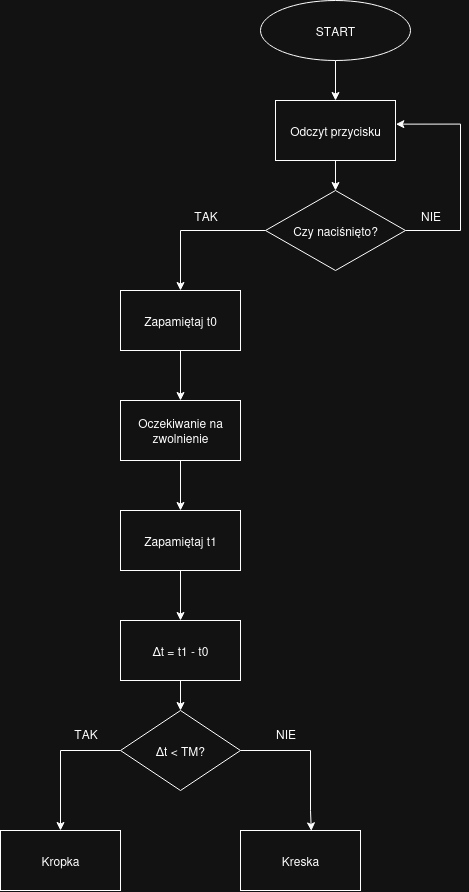

The diagram above was exported from draw.io. Its source (the exported page's mxGraphModel, read from the mxfile embedded in the PNG):
<mxGraphModel dx="1203" dy="573" grid="1" gridSize="10" guides="1" tooltips="1" connect="1" arrows="1" fold="1" page="1" pageScale="1" pageWidth="850" pageHeight="1100" math="0" shadow="0">
  <root>
    <mxCell id="0" />
    <mxCell id="1" parent="0" />
    <mxCell id="ZTjei2sg7M5ZvfxVoS6s-13" value="" style="edgeStyle=orthogonalEdgeStyle;rounded=0;orthogonalLoop=1;jettySize=auto;html=1;" edge="1" parent="1" source="ZTjei2sg7M5ZvfxVoS6s-1" target="ZTjei2sg7M5ZvfxVoS6s-2">
      <mxGeometry relative="1" as="geometry" />
    </mxCell>
    <mxCell id="ZTjei2sg7M5ZvfxVoS6s-1" value="START" style="ellipse;whiteSpace=wrap;html=1;" vertex="1" parent="1">
      <mxGeometry x="350" y="50" width="150" height="60" as="geometry" />
    </mxCell>
    <mxCell id="ZTjei2sg7M5ZvfxVoS6s-14" value="" style="edgeStyle=orthogonalEdgeStyle;rounded=0;orthogonalLoop=1;jettySize=auto;html=1;" edge="1" parent="1" source="ZTjei2sg7M5ZvfxVoS6s-2" target="ZTjei2sg7M5ZvfxVoS6s-3">
      <mxGeometry relative="1" as="geometry" />
    </mxCell>
    <mxCell id="ZTjei2sg7M5ZvfxVoS6s-2" value="Odczyt przycisku" style="whiteSpace=wrap;html=1;" vertex="1" parent="1">
      <mxGeometry x="365" y="150" width="120" height="60" as="geometry" />
    </mxCell>
    <mxCell id="ZTjei2sg7M5ZvfxVoS6s-15" style="edgeStyle=orthogonalEdgeStyle;rounded=0;orthogonalLoop=1;jettySize=auto;html=1;entryX=0.5;entryY=0;entryDx=0;entryDy=0;" edge="1" parent="1" source="ZTjei2sg7M5ZvfxVoS6s-3" target="ZTjei2sg7M5ZvfxVoS6s-4">
      <mxGeometry relative="1" as="geometry" />
    </mxCell>
    <mxCell id="ZTjei2sg7M5ZvfxVoS6s-3" value="Czy naciśnięto?" style="rhombus;whiteSpace=wrap;html=1;" vertex="1" parent="1">
      <mxGeometry x="355" y="240" width="140" height="80" as="geometry" />
    </mxCell>
    <mxCell id="ZTjei2sg7M5ZvfxVoS6s-16" value="" style="edgeStyle=orthogonalEdgeStyle;rounded=0;orthogonalLoop=1;jettySize=auto;html=1;" edge="1" parent="1" source="ZTjei2sg7M5ZvfxVoS6s-4" target="ZTjei2sg7M5ZvfxVoS6s-5">
      <mxGeometry relative="1" as="geometry" />
    </mxCell>
    <mxCell id="ZTjei2sg7M5ZvfxVoS6s-4" value="Zapamiętaj t0" style="whiteSpace=wrap;html=1;" vertex="1" parent="1">
      <mxGeometry x="210" y="340" width="120" height="60" as="geometry" />
    </mxCell>
    <mxCell id="ZTjei2sg7M5ZvfxVoS6s-17" value="" style="edgeStyle=orthogonalEdgeStyle;rounded=0;orthogonalLoop=1;jettySize=auto;html=1;" edge="1" parent="1" source="ZTjei2sg7M5ZvfxVoS6s-5" target="ZTjei2sg7M5ZvfxVoS6s-6">
      <mxGeometry relative="1" as="geometry" />
    </mxCell>
    <mxCell id="ZTjei2sg7M5ZvfxVoS6s-5" value="Oczekiwanie na zwolnienie" style="whiteSpace=wrap;html=1;" vertex="1" parent="1">
      <mxGeometry x="210" y="450" width="120" height="60" as="geometry" />
    </mxCell>
    <mxCell id="ZTjei2sg7M5ZvfxVoS6s-18" value="" style="edgeStyle=orthogonalEdgeStyle;rounded=0;orthogonalLoop=1;jettySize=auto;html=1;" edge="1" parent="1" source="ZTjei2sg7M5ZvfxVoS6s-6" target="ZTjei2sg7M5ZvfxVoS6s-7">
      <mxGeometry relative="1" as="geometry" />
    </mxCell>
    <mxCell id="ZTjei2sg7M5ZvfxVoS6s-6" value="Zapamiętaj t1" style="whiteSpace=wrap;html=1;" vertex="1" parent="1">
      <mxGeometry x="210" y="560" width="120" height="60" as="geometry" />
    </mxCell>
    <mxCell id="ZTjei2sg7M5ZvfxVoS6s-19" value="" style="edgeStyle=orthogonalEdgeStyle;rounded=0;orthogonalLoop=1;jettySize=auto;html=1;" edge="1" parent="1" source="ZTjei2sg7M5ZvfxVoS6s-7" target="ZTjei2sg7M5ZvfxVoS6s-8">
      <mxGeometry relative="1" as="geometry" />
    </mxCell>
    <mxCell id="ZTjei2sg7M5ZvfxVoS6s-7" value="Δt = t1 - t0" style="whiteSpace=wrap;html=1;" vertex="1" parent="1">
      <mxGeometry x="210" y="670" width="120" height="60" as="geometry" />
    </mxCell>
    <mxCell id="ZTjei2sg7M5ZvfxVoS6s-20" style="edgeStyle=orthogonalEdgeStyle;rounded=0;orthogonalLoop=1;jettySize=auto;html=1;entryX=0.5;entryY=0;entryDx=0;entryDy=0;exitX=0;exitY=0.5;exitDx=0;exitDy=0;" edge="1" parent="1" source="ZTjei2sg7M5ZvfxVoS6s-8" target="ZTjei2sg7M5ZvfxVoS6s-11">
      <mxGeometry relative="1" as="geometry">
        <mxPoint x="150" y="870" as="targetPoint" />
      </mxGeometry>
    </mxCell>
    <mxCell id="ZTjei2sg7M5ZvfxVoS6s-8" value="Δt &amp;lt; TM?" style="rhombus;whiteSpace=wrap;html=1;" vertex="1" parent="1">
      <mxGeometry x="210" y="760" width="120" height="80" as="geometry" />
    </mxCell>
    <mxCell id="ZTjei2sg7M5ZvfxVoS6s-11" value="Kropka" style="whiteSpace=wrap;html=1;" vertex="1" parent="1">
      <mxGeometry x="90" y="880" width="120" height="60" as="geometry" />
    </mxCell>
    <mxCell id="ZTjei2sg7M5ZvfxVoS6s-12" value="Kreska" style="whiteSpace=wrap;html=1;" vertex="1" parent="1">
      <mxGeometry x="330" y="880" width="120" height="60" as="geometry" />
    </mxCell>
    <mxCell id="ZTjei2sg7M5ZvfxVoS6s-21" style="edgeStyle=orthogonalEdgeStyle;rounded=0;orthogonalLoop=1;jettySize=auto;html=1;entryX=0.59;entryY=0.006;entryDx=0;entryDy=0;entryPerimeter=0;" edge="1" parent="1" source="ZTjei2sg7M5ZvfxVoS6s-8" target="ZTjei2sg7M5ZvfxVoS6s-12">
      <mxGeometry relative="1" as="geometry">
        <Array as="points">
          <mxPoint x="400" y="800" />
          <mxPoint x="400" y="860" />
          <mxPoint x="401" y="860" />
        </Array>
      </mxGeometry>
    </mxCell>
    <mxCell id="ZTjei2sg7M5ZvfxVoS6s-22" style="edgeStyle=orthogonalEdgeStyle;rounded=0;orthogonalLoop=1;jettySize=auto;html=1;entryX=1.003;entryY=0.394;entryDx=0;entryDy=0;entryPerimeter=0;" edge="1" parent="1" source="ZTjei2sg7M5ZvfxVoS6s-3" target="ZTjei2sg7M5ZvfxVoS6s-2">
      <mxGeometry relative="1" as="geometry">
        <Array as="points">
          <mxPoint x="550" y="280" />
          <mxPoint x="550" y="174" />
        </Array>
      </mxGeometry>
    </mxCell>
    <mxCell id="ZTjei2sg7M5ZvfxVoS6s-23" value="NIE" style="text;html=1;align=center;verticalAlign=middle;resizable=0;points=[];autosize=1;strokeColor=none;fillColor=none;" vertex="1" parent="1">
      <mxGeometry x="500" y="250" width="40" height="30" as="geometry" />
    </mxCell>
    <mxCell id="ZTjei2sg7M5ZvfxVoS6s-24" value="TAK" style="text;html=1;align=center;verticalAlign=middle;resizable=0;points=[];autosize=1;strokeColor=none;fillColor=none;" vertex="1" parent="1">
      <mxGeometry x="270" y="250" width="50" height="30" as="geometry" />
    </mxCell>
    <mxCell id="ZTjei2sg7M5ZvfxVoS6s-25" value="TAK" style="text;html=1;align=center;verticalAlign=middle;resizable=0;points=[];autosize=1;strokeColor=none;fillColor=none;" vertex="1" parent="1">
      <mxGeometry x="150" y="768" width="50" height="30" as="geometry" />
    </mxCell>
    <mxCell id="ZTjei2sg7M5ZvfxVoS6s-26" value="NIE" style="text;html=1;align=center;verticalAlign=middle;resizable=0;points=[];autosize=1;strokeColor=none;fillColor=none;" vertex="1" parent="1">
      <mxGeometry x="355" y="768" width="40" height="30" as="geometry" />
    </mxCell>
  </root>
</mxGraphModel>